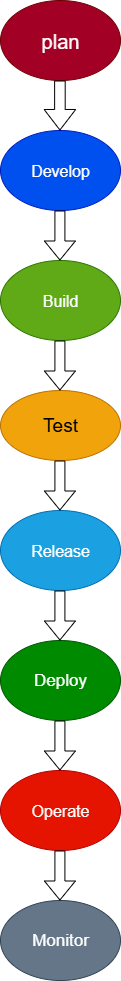

The diagram above was exported from draw.io. Its source (the exported page's mxGraphModel, read from the mxfile embedded in the PNG):
<mxGraphModel dx="1026" dy="556" grid="1" gridSize="10" guides="1" tooltips="1" connect="1" arrows="1" fold="1" page="1" pageScale="1" pageWidth="827" pageHeight="1169" math="0" shadow="0">
  <root>
    <mxCell id="0" />
    <mxCell id="1" parent="0" />
    <mxCell id="JaRY9l85_LelrAXv903s-1" value="&lt;font style=&quot;font-size: 20px;&quot;&gt;plan&lt;/font&gt;" style="ellipse;whiteSpace=wrap;html=1;fillColor=#a20025;fontColor=#ffffff;strokeColor=#6F0000;" vertex="1" parent="1">
      <mxGeometry x="320" y="10" width="120" height="80" as="geometry" />
    </mxCell>
    <mxCell id="JaRY9l85_LelrAXv903s-2" value="&lt;font style=&quot;font-size: 16px;&quot;&gt;Develop&lt;/font&gt;" style="ellipse;whiteSpace=wrap;html=1;fillColor=#0050ef;fontColor=#ffffff;strokeColor=#001DBC;" vertex="1" parent="1">
      <mxGeometry x="320" y="140" width="120" height="80" as="geometry" />
    </mxCell>
    <mxCell id="JaRY9l85_LelrAXv903s-3" value="&lt;font style=&quot;font-size: 16px;&quot;&gt;Build&lt;/font&gt;" style="ellipse;whiteSpace=wrap;html=1;fillColor=#60a917;fontColor=#ffffff;strokeColor=#2D7600;" vertex="1" parent="1">
      <mxGeometry x="320" y="270" width="120" height="80" as="geometry" />
    </mxCell>
    <mxCell id="JaRY9l85_LelrAXv903s-4" value="&lt;font style=&quot;font-size: 19px;&quot;&gt;Test&lt;/font&gt;" style="ellipse;whiteSpace=wrap;html=1;fillColor=#f0a30a;fontColor=#000000;strokeColor=#BD7000;" vertex="1" parent="1">
      <mxGeometry x="320" y="400" width="120" height="70" as="geometry" />
    </mxCell>
    <mxCell id="JaRY9l85_LelrAXv903s-5" value="&lt;font style=&quot;font-size: 16px;&quot;&gt;Release&lt;/font&gt;" style="ellipse;whiteSpace=wrap;html=1;fillColor=#1ba1e2;fontColor=#ffffff;strokeColor=#006EAF;" vertex="1" parent="1">
      <mxGeometry x="320" y="520" width="120" height="80" as="geometry" />
    </mxCell>
    <mxCell id="JaRY9l85_LelrAXv903s-6" value="&lt;font style=&quot;font-size: 17px;&quot;&gt;Deploy&lt;/font&gt;" style="ellipse;whiteSpace=wrap;html=1;fillColor=#008a00;fontColor=#ffffff;strokeColor=#005700;" vertex="1" parent="1">
      <mxGeometry x="320" y="650" width="120" height="80" as="geometry" />
    </mxCell>
    <mxCell id="JaRY9l85_LelrAXv903s-7" value="&lt;font style=&quot;font-size: 16px;&quot;&gt;Operate&lt;/font&gt;" style="ellipse;whiteSpace=wrap;html=1;fillColor=#e51400;fontColor=#ffffff;strokeColor=#B20000;" vertex="1" parent="1">
      <mxGeometry x="320" y="780" width="120" height="80" as="geometry" />
    </mxCell>
    <mxCell id="JaRY9l85_LelrAXv903s-8" value="&lt;font style=&quot;font-size: 17px;&quot;&gt;Monitor&lt;/font&gt;" style="ellipse;whiteSpace=wrap;html=1;fillColor=#647687;fontColor=#ffffff;strokeColor=#314354;" vertex="1" parent="1">
      <mxGeometry x="320" y="910" width="120" height="80" as="geometry" />
    </mxCell>
    <mxCell id="JaRY9l85_LelrAXv903s-10" value="" style="shape=flexArrow;endArrow=classic;html=1;rounded=0;width=10.588235294117647;endSize=6.505882352941177;" edge="1" parent="1">
      <mxGeometry width="50" height="50" relative="1" as="geometry">
        <mxPoint x="379.40999999999997" y="90" as="sourcePoint" />
        <mxPoint x="379.40999999999997" y="140" as="targetPoint" />
      </mxGeometry>
    </mxCell>
    <mxCell id="JaRY9l85_LelrAXv903s-12" value="" style="shape=flexArrow;endArrow=classic;html=1;rounded=0;" edge="1" parent="1">
      <mxGeometry width="50" height="50" relative="1" as="geometry">
        <mxPoint x="379.41" y="220" as="sourcePoint" />
        <mxPoint x="379.41" y="270" as="targetPoint" />
      </mxGeometry>
    </mxCell>
    <mxCell id="JaRY9l85_LelrAXv903s-13" value="" style="shape=flexArrow;endArrow=classic;html=1;rounded=0;" edge="1" parent="1">
      <mxGeometry width="50" height="50" relative="1" as="geometry">
        <mxPoint x="379.41" y="350" as="sourcePoint" />
        <mxPoint x="379.41" y="400" as="targetPoint" />
      </mxGeometry>
    </mxCell>
    <mxCell id="JaRY9l85_LelrAXv903s-14" value="" style="shape=flexArrow;endArrow=classic;html=1;rounded=0;" edge="1" parent="1">
      <mxGeometry width="50" height="50" relative="1" as="geometry">
        <mxPoint x="379.40999999999997" y="470" as="sourcePoint" />
        <mxPoint x="379.40999999999997" y="520" as="targetPoint" />
      </mxGeometry>
    </mxCell>
    <mxCell id="JaRY9l85_LelrAXv903s-17" value="" style="shape=flexArrow;endArrow=classic;html=1;rounded=0;" edge="1" parent="1">
      <mxGeometry width="50" height="50" relative="1" as="geometry">
        <mxPoint x="379.40999999999997" y="600" as="sourcePoint" />
        <mxPoint x="379.40999999999997" y="650" as="targetPoint" />
      </mxGeometry>
    </mxCell>
    <mxCell id="JaRY9l85_LelrAXv903s-20" value="" style="shape=flexArrow;endArrow=classic;html=1;rounded=0;" edge="1" parent="1">
      <mxGeometry width="50" height="50" relative="1" as="geometry">
        <mxPoint x="379.40999999999997" y="730" as="sourcePoint" />
        <mxPoint x="379.40999999999997" y="780" as="targetPoint" />
      </mxGeometry>
    </mxCell>
    <mxCell id="JaRY9l85_LelrAXv903s-21" value="" style="shape=flexArrow;endArrow=classic;html=1;rounded=0;" edge="1" parent="1">
      <mxGeometry width="50" height="50" relative="1" as="geometry">
        <mxPoint x="379.40999999999997" y="860" as="sourcePoint" />
        <mxPoint x="379.40999999999997" y="910" as="targetPoint" />
      </mxGeometry>
    </mxCell>
  </root>
</mxGraphModel>